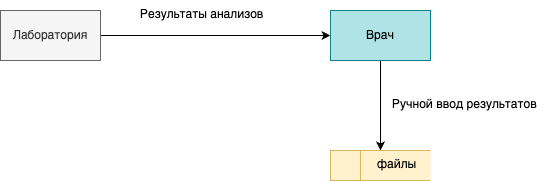

The diagram above was exported from draw.io. Its source (the exported page's mxGraphModel, read from the mxfile embedded in the PNG):
<mxGraphModel dx="2348" dy="-185" grid="1" gridSize="10" guides="1" tooltips="1" connect="1" arrows="1" fold="1" page="1" pageScale="1" pageWidth="827" pageHeight="1169" math="0" shadow="0">
  <root>
    <mxCell id="0" />
    <mxCell id="1" parent="0" />
    <mxCell id="IY-3vD75vEVZwxvXnbx2-1" style="edgeStyle=orthogonalEdgeStyle;rounded=0;orthogonalLoop=1;jettySize=auto;html=1;entryX=0;entryY=0.5;entryDx=0;entryDy=0;" edge="1" parent="1" source="IY-3vD75vEVZwxvXnbx2-2" target="IY-3vD75vEVZwxvXnbx2-4">
      <mxGeometry relative="1" as="geometry" />
    </mxCell>
    <mxCell id="IY-3vD75vEVZwxvXnbx2-2" value="Лаборатория" style="html=1;dashed=0;whiteSpace=wrap;fillColor=#f5f5f5;strokeColor=#666666;fontColor=#333333;" vertex="1" parent="1">
      <mxGeometry x="-80" y="1630" width="100" height="50" as="geometry" />
    </mxCell>
    <mxCell id="IY-3vD75vEVZwxvXnbx2-3" style="edgeStyle=orthogonalEdgeStyle;rounded=0;orthogonalLoop=1;jettySize=auto;html=1;exitX=0.5;exitY=1;exitDx=0;exitDy=0;" edge="1" parent="1" source="IY-3vD75vEVZwxvXnbx2-4" target="IY-3vD75vEVZwxvXnbx2-5">
      <mxGeometry relative="1" as="geometry" />
    </mxCell>
    <mxCell id="IY-3vD75vEVZwxvXnbx2-4" value="Врач" style="html=1;dashed=0;whiteSpace=wrap;fillColor=#b0e3e6;strokeColor=#0e8088;" vertex="1" parent="1">
      <mxGeometry x="250" y="1630" width="100" height="50" as="geometry" />
    </mxCell>
    <mxCell id="IY-3vD75vEVZwxvXnbx2-5" value="" style="html=1;dashed=0;whiteSpace=wrap;shape=mxgraph.dfd.dataStoreID;align=left;spacingLeft=3;points=[[0,0],[0.5,0],[1,0],[0,0.5],[1,0.5],[0,1],[0.5,1],[1,1]];fillColor=#fff2cc;strokeColor=#d6b656;" vertex="1" parent="1">
      <mxGeometry x="250" y="1770" width="100" height="30" as="geometry" />
    </mxCell>
    <mxCell id="IY-3vD75vEVZwxvXnbx2-6" value="файлы" style="text;whiteSpace=wrap;" vertex="1" parent="1">
      <mxGeometry x="295" y="1770" width="30" height="30" as="geometry" />
    </mxCell>
    <mxCell id="IY-3vD75vEVZwxvXnbx2-7" value="Результаты анализов" style="text;whiteSpace=wrap;" vertex="1" parent="1">
      <mxGeometry x="57.5" y="1620" width="155" height="30" as="geometry" />
    </mxCell>
    <mxCell id="IY-3vD75vEVZwxvXnbx2-8" value="Ручной ввод результатов" style="text;whiteSpace=wrap;" vertex="1" parent="1">
      <mxGeometry x="310" y="1710" width="155" height="30" as="geometry" />
    </mxCell>
  </root>
</mxGraphModel>